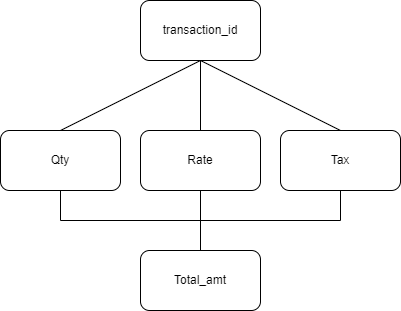

The diagram above was exported from draw.io. Its source (the exported page's mxGraphModel, read from the mxfile embedded in the PNG):
<mxGraphModel dx="827" dy="397" grid="1" gridSize="10" guides="1" tooltips="1" connect="1" arrows="1" fold="1" page="1" pageScale="1" pageWidth="850" pageHeight="1100" math="0" shadow="0">
  <root>
    <mxCell id="0" />
    <mxCell id="1" parent="0" />
    <mxCell id="yTufZ0ces8Anq6ZeOiW6-1" value="transaction_id" style="rounded=1;whiteSpace=wrap;html=1;" vertex="1" parent="1">
      <mxGeometry x="490" y="60" width="120" height="60" as="geometry" />
    </mxCell>
    <mxCell id="yTufZ0ces8Anq6ZeOiW6-2" value="Qty" style="rounded=1;whiteSpace=wrap;html=1;" vertex="1" parent="1">
      <mxGeometry x="350" y="190" width="120" height="60" as="geometry" />
    </mxCell>
    <mxCell id="yTufZ0ces8Anq6ZeOiW6-4" value="" style="endArrow=none;html=1;rounded=0;entryX=0.5;entryY=1;entryDx=0;entryDy=0;exitX=0.5;exitY=0;exitDx=0;exitDy=0;" edge="1" parent="1" source="yTufZ0ces8Anq6ZeOiW6-2" target="yTufZ0ces8Anq6ZeOiW6-1">
      <mxGeometry width="50" height="50" relative="1" as="geometry">
        <mxPoint x="490" y="200" as="sourcePoint" />
        <mxPoint x="540" y="150" as="targetPoint" />
      </mxGeometry>
    </mxCell>
    <mxCell id="yTufZ0ces8Anq6ZeOiW6-11" value="Rate" style="rounded=1;whiteSpace=wrap;html=1;" vertex="1" parent="1">
      <mxGeometry x="490" y="190" width="120" height="60" as="geometry" />
    </mxCell>
    <mxCell id="yTufZ0ces8Anq6ZeOiW6-12" value="Tax" style="rounded=1;whiteSpace=wrap;html=1;" vertex="1" parent="1">
      <mxGeometry x="630" y="190" width="120" height="60" as="geometry" />
    </mxCell>
    <mxCell id="yTufZ0ces8Anq6ZeOiW6-13" value="" style="endArrow=none;html=1;rounded=0;entryX=0.5;entryY=1;entryDx=0;entryDy=0;exitX=0.5;exitY=0;exitDx=0;exitDy=0;" edge="1" parent="1" source="yTufZ0ces8Anq6ZeOiW6-11" target="yTufZ0ces8Anq6ZeOiW6-1">
      <mxGeometry width="50" height="50" relative="1" as="geometry">
        <mxPoint x="530" y="190" as="sourcePoint" />
        <mxPoint x="580" y="140" as="targetPoint" />
      </mxGeometry>
    </mxCell>
    <mxCell id="yTufZ0ces8Anq6ZeOiW6-14" value="" style="endArrow=none;html=1;rounded=0;entryX=0.5;entryY=1;entryDx=0;entryDy=0;exitX=0.5;exitY=0;exitDx=0;exitDy=0;" edge="1" parent="1" source="yTufZ0ces8Anq6ZeOiW6-12" target="yTufZ0ces8Anq6ZeOiW6-1">
      <mxGeometry width="50" height="50" relative="1" as="geometry">
        <mxPoint x="600" y="180" as="sourcePoint" />
        <mxPoint x="650" y="130" as="targetPoint" />
      </mxGeometry>
    </mxCell>
    <mxCell id="yTufZ0ces8Anq6ZeOiW6-15" value="Total_amt" style="rounded=1;whiteSpace=wrap;html=1;" vertex="1" parent="1">
      <mxGeometry x="490" y="310" width="120" height="60" as="geometry" />
    </mxCell>
    <mxCell id="yTufZ0ces8Anq6ZeOiW6-16" value="" style="endArrow=none;html=1;rounded=0;entryX=0.5;entryY=1;entryDx=0;entryDy=0;" edge="1" parent="1" target="yTufZ0ces8Anq6ZeOiW6-2">
      <mxGeometry width="50" height="50" relative="1" as="geometry">
        <mxPoint x="410" y="280" as="sourcePoint" />
        <mxPoint x="430" y="250" as="targetPoint" />
      </mxGeometry>
    </mxCell>
    <mxCell id="yTufZ0ces8Anq6ZeOiW6-17" value="" style="endArrow=none;html=1;rounded=0;" edge="1" parent="1">
      <mxGeometry width="50" height="50" relative="1" as="geometry">
        <mxPoint x="410" y="280" as="sourcePoint" />
        <mxPoint x="690" y="280" as="targetPoint" />
      </mxGeometry>
    </mxCell>
    <mxCell id="yTufZ0ces8Anq6ZeOiW6-18" value="" style="endArrow=none;html=1;rounded=0;entryX=0.5;entryY=1;entryDx=0;entryDy=0;" edge="1" parent="1" target="yTufZ0ces8Anq6ZeOiW6-12">
      <mxGeometry width="50" height="50" relative="1" as="geometry">
        <mxPoint x="690" y="280" as="sourcePoint" />
        <mxPoint x="770" y="310" as="targetPoint" />
      </mxGeometry>
    </mxCell>
    <mxCell id="yTufZ0ces8Anq6ZeOiW6-19" value="" style="endArrow=none;html=1;rounded=0;entryX=0.5;entryY=1;entryDx=0;entryDy=0;exitX=0.5;exitY=0;exitDx=0;exitDy=0;" edge="1" parent="1" source="yTufZ0ces8Anq6ZeOiW6-15" target="yTufZ0ces8Anq6ZeOiW6-11">
      <mxGeometry width="50" height="50" relative="1" as="geometry">
        <mxPoint x="530" y="300" as="sourcePoint" />
        <mxPoint x="580" y="250" as="targetPoint" />
      </mxGeometry>
    </mxCell>
  </root>
</mxGraphModel>